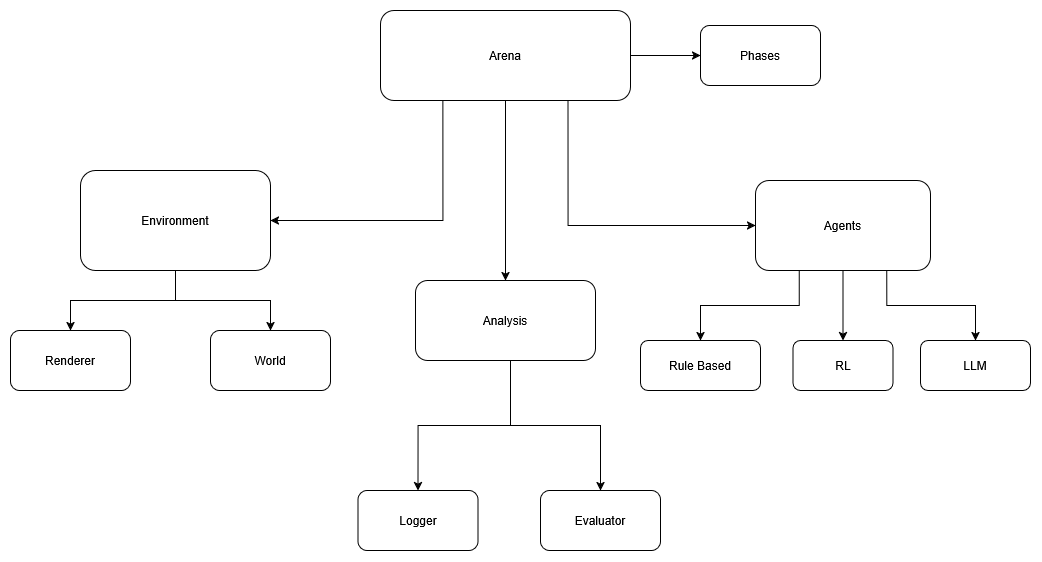

The diagram above was exported from draw.io. Its source (the exported page's mxGraphModel, read from the mxfile embedded in the PNG):
<mxGraphModel dx="1571" dy="968" grid="1" gridSize="10" guides="1" tooltips="1" connect="1" arrows="1" fold="1" page="1" pageScale="1" pageWidth="850" pageHeight="1100" math="0" shadow="0">
  <root>
    <mxCell id="0" />
    <mxCell id="1" parent="0" />
    <mxCell id="s03quOm_ViQbHgSD5uuF-18" edge="1" parent="1" source="s03quOm_ViQbHgSD5uuF-1" style="edgeStyle=orthogonalEdgeStyle;rounded=0;orthogonalLoop=1;jettySize=auto;html=1;entryX=1;entryY=0.5;entryDx=0;entryDy=0;exitX=0.25;exitY=1;exitDx=0;exitDy=0;" target="s03quOm_ViQbHgSD5uuF-3">
      <mxGeometry relative="1" as="geometry" />
    </mxCell>
    <mxCell id="s03quOm_ViQbHgSD5uuF-29" edge="1" parent="1" source="s03quOm_ViQbHgSD5uuF-1" style="edgeStyle=orthogonalEdgeStyle;rounded=0;orthogonalLoop=1;jettySize=auto;html=1;entryX=0;entryY=0.5;entryDx=0;entryDy=0;" target="s03quOm_ViQbHgSD5uuF-28">
      <mxGeometry relative="1" as="geometry" />
    </mxCell>
    <mxCell id="s03quOm_ViQbHgSD5uuF-30" edge="1" parent="1" source="s03quOm_ViQbHgSD5uuF-1" style="edgeStyle=orthogonalEdgeStyle;rounded=0;orthogonalLoop=1;jettySize=auto;html=1;entryX=0.5;entryY=0;entryDx=0;entryDy=0;" target="s03quOm_ViQbHgSD5uuF-19">
      <mxGeometry relative="1" as="geometry" />
    </mxCell>
    <mxCell id="s03quOm_ViQbHgSD5uuF-1" parent="1" style="rounded=1;whiteSpace=wrap;html=1;" value="Arena" vertex="1">
      <mxGeometry height="90" width="250" x="470" y="320" as="geometry" />
    </mxCell>
    <mxCell id="s03quOm_ViQbHgSD5uuF-2" parent="1" style="rounded=1;whiteSpace=wrap;html=1;" value="&lt;div&gt;Renderer&lt;/div&gt;" vertex="1">
      <mxGeometry height="60" width="120" x="100" y="640" as="geometry" />
    </mxCell>
    <mxCell id="s03quOm_ViQbHgSD5uuF-4" edge="1" parent="1" source="s03quOm_ViQbHgSD5uuF-3" style="edgeStyle=orthogonalEdgeStyle;rounded=0;orthogonalLoop=1;jettySize=auto;html=1;entryX=0.5;entryY=0;entryDx=0;entryDy=0;" target="s03quOm_ViQbHgSD5uuF-2">
      <mxGeometry relative="1" as="geometry" />
    </mxCell>
    <mxCell id="s03quOm_ViQbHgSD5uuF-6" edge="1" parent="1" source="s03quOm_ViQbHgSD5uuF-3" style="edgeStyle=orthogonalEdgeStyle;rounded=0;orthogonalLoop=1;jettySize=auto;html=1;entryX=0.5;entryY=0;entryDx=0;entryDy=0;" target="s03quOm_ViQbHgSD5uuF-5">
      <mxGeometry relative="1" as="geometry" />
    </mxCell>
    <mxCell id="s03quOm_ViQbHgSD5uuF-16" edge="1" parent="1" source="s03quOm_ViQbHgSD5uuF-1" style="edgeStyle=orthogonalEdgeStyle;rounded=0;orthogonalLoop=1;jettySize=auto;html=1;entryX=0;entryY=0.5;entryDx=0;entryDy=0;exitX=0.75;exitY=1;exitDx=0;exitDy=0;" target="s03quOm_ViQbHgSD5uuF-9">
      <mxGeometry relative="1" as="geometry">
        <mxPoint x="580.0000000000002" y="410" as="sourcePoint" />
        <mxPoint x="665" y="630" as="targetPoint" />
      </mxGeometry>
    </mxCell>
    <mxCell id="s03quOm_ViQbHgSD5uuF-3" parent="1" style="rounded=1;whiteSpace=wrap;html=1;" value="&lt;div&gt;Environment&lt;/div&gt;" vertex="1">
      <mxGeometry height="100" width="190" x="170" y="480" as="geometry" />
    </mxCell>
    <mxCell id="s03quOm_ViQbHgSD5uuF-5" parent="1" style="rounded=1;whiteSpace=wrap;html=1;" value="&lt;div&gt;World&lt;/div&gt;" vertex="1">
      <mxGeometry height="60" width="120" x="300" y="640" as="geometry" />
    </mxCell>
    <mxCell id="s03quOm_ViQbHgSD5uuF-14" edge="1" parent="1" source="s03quOm_ViQbHgSD5uuF-9" style="edgeStyle=orthogonalEdgeStyle;rounded=0;orthogonalLoop=1;jettySize=auto;html=1;entryX=0.5;entryY=0;entryDx=0;entryDy=0;" target="s03quOm_ViQbHgSD5uuF-11">
      <mxGeometry relative="1" as="geometry" />
    </mxCell>
    <mxCell id="s03quOm_ViQbHgSD5uuF-15" edge="1" parent="1" source="s03quOm_ViQbHgSD5uuF-9" style="edgeStyle=orthogonalEdgeStyle;rounded=0;orthogonalLoop=1;jettySize=auto;html=1;entryX=0.5;entryY=0;entryDx=0;entryDy=0;exitX=0.75;exitY=1;exitDx=0;exitDy=0;" target="s03quOm_ViQbHgSD5uuF-12">
      <mxGeometry relative="1" as="geometry">
        <Array as="points">
          <mxPoint x="976" y="615" />
          <mxPoint x="1065" y="615" />
        </Array>
      </mxGeometry>
    </mxCell>
    <mxCell id="s03quOm_ViQbHgSD5uuF-24" edge="1" parent="1" source="s03quOm_ViQbHgSD5uuF-9" style="edgeStyle=orthogonalEdgeStyle;rounded=0;orthogonalLoop=1;jettySize=auto;html=1;entryX=0.5;entryY=0;entryDx=0;entryDy=0;exitX=0.25;exitY=1;exitDx=0;exitDy=0;" target="s03quOm_ViQbHgSD5uuF-10">
      <mxGeometry relative="1" as="geometry" />
    </mxCell>
    <mxCell id="s03quOm_ViQbHgSD5uuF-9" parent="1" style="rounded=1;whiteSpace=wrap;html=1;" value="&lt;div&gt;Agents&lt;/div&gt;" vertex="1">
      <mxGeometry height="90" width="175" x="845" y="490" as="geometry" />
    </mxCell>
    <mxCell id="s03quOm_ViQbHgSD5uuF-10" parent="1" style="rounded=1;whiteSpace=wrap;html=1;" value="Rule Based" vertex="1">
      <mxGeometry height="50" width="120" x="730" y="650" as="geometry" />
    </mxCell>
    <mxCell id="s03quOm_ViQbHgSD5uuF-11" parent="1" style="rounded=1;whiteSpace=wrap;html=1;" value="&lt;div&gt;RL&lt;/div&gt;" vertex="1">
      <mxGeometry height="50" width="100" x="882.5" y="650" as="geometry" />
    </mxCell>
    <mxCell id="s03quOm_ViQbHgSD5uuF-12" parent="1" style="rounded=1;whiteSpace=wrap;html=1;" value="LLM" vertex="1">
      <mxGeometry height="50" width="110" x="1010" y="650" as="geometry" />
    </mxCell>
    <mxCell id="s03quOm_ViQbHgSD5uuF-22" edge="1" parent="1" source="s03quOm_ViQbHgSD5uuF-19" style="edgeStyle=orthogonalEdgeStyle;rounded=0;orthogonalLoop=1;jettySize=auto;html=1;entryX=0.5;entryY=0;entryDx=0;entryDy=0;" target="s03quOm_ViQbHgSD5uuF-20">
      <mxGeometry relative="1" as="geometry">
        <Array as="points">
          <mxPoint x="600" y="735" />
          <mxPoint x="508" y="735" />
        </Array>
      </mxGeometry>
    </mxCell>
    <mxCell id="s03quOm_ViQbHgSD5uuF-23" edge="1" parent="1" source="s03quOm_ViQbHgSD5uuF-19" style="edgeStyle=orthogonalEdgeStyle;rounded=0;orthogonalLoop=1;jettySize=auto;html=1;entryX=0.5;entryY=0;entryDx=0;entryDy=0;" target="s03quOm_ViQbHgSD5uuF-21">
      <mxGeometry relative="1" as="geometry">
        <Array as="points">
          <mxPoint x="600" y="735" />
          <mxPoint x="690" y="735" />
        </Array>
      </mxGeometry>
    </mxCell>
    <mxCell id="s03quOm_ViQbHgSD5uuF-19" parent="1" style="rounded=1;whiteSpace=wrap;html=1;" value="&lt;div&gt;Analysis&lt;/div&gt;" vertex="1">
      <mxGeometry height="80" width="180" x="505" y="590" as="geometry" />
    </mxCell>
    <mxCell id="s03quOm_ViQbHgSD5uuF-20" parent="1" style="rounded=1;whiteSpace=wrap;html=1;" value="&lt;div&gt;Logger&lt;/div&gt;" vertex="1">
      <mxGeometry height="60" width="120" x="447.5" y="800" as="geometry" />
    </mxCell>
    <mxCell id="s03quOm_ViQbHgSD5uuF-21" parent="1" style="rounded=1;whiteSpace=wrap;html=1;" value="&lt;div&gt;Evaluator&lt;/div&gt;" vertex="1">
      <mxGeometry height="60" width="120" x="630" y="800" as="geometry" />
    </mxCell>
    <mxCell id="s03quOm_ViQbHgSD5uuF-28" parent="1" style="rounded=1;whiteSpace=wrap;html=1;" value="&lt;div&gt;Phases&lt;/div&gt;" vertex="1">
      <mxGeometry height="60" width="120" x="790" y="335" as="geometry" />
    </mxCell>
  </root>
</mxGraphModel>